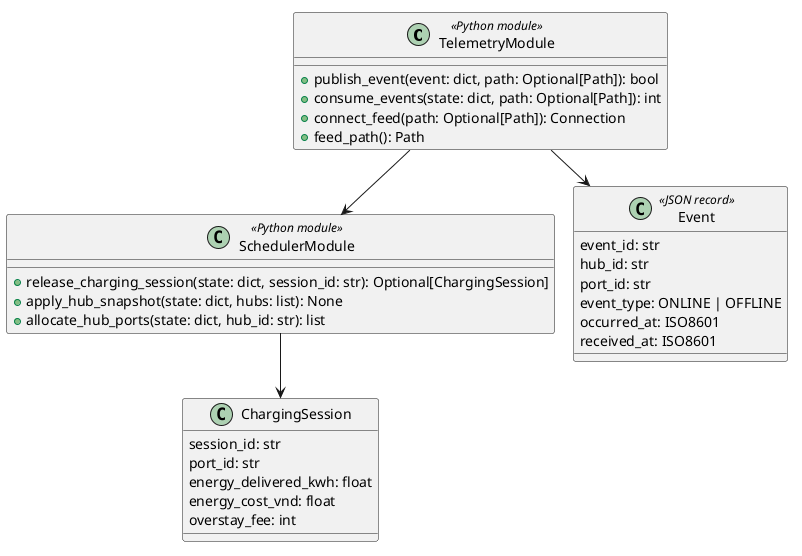

The diagram above was rendered by PlantUML. Its source (embedded in the PNG):
@startuml
class TelemetryModule <<Python module>> {
+publish_event(event: dict, path: Optional[Path]): bool
+consume_events(state: dict, path: Optional[Path]): int
+connect_feed(path: Optional[Path]): Connection
+feed_path(): Path
}
class SchedulerModule <<Python module>> {
+release_charging_session(state: dict, session_id: str): Optional[ChargingSession]
+apply_hub_snapshot(state: dict, hubs: list): None
+allocate_hub_ports(state: dict, hub_id: str): list
}
class ChargingSession {
session_id: str
port_id: str
energy_delivered_kwh: float
energy_cost_vnd: float
overstay_fee: int
}
class Event <<JSON record>> {
event_id: str
hub_id: str
port_id: str
event_type: ONLINE | OFFLINE
occurred_at: ISO8601
received_at: ISO8601
}
TelemetryModule --> Event
TelemetryModule --> SchedulerModule
SchedulerModule --> ChargingSession
@enduml